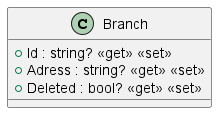

The diagram above was rendered by PlantUML. Its source (embedded in the PNG):
@startuml
class Branch {
    + Id : string? <<get>> <<set>>
    + Adress : string? <<get>> <<set>>
    + Deleted : bool? <<get>> <<set>>
}
@enduml